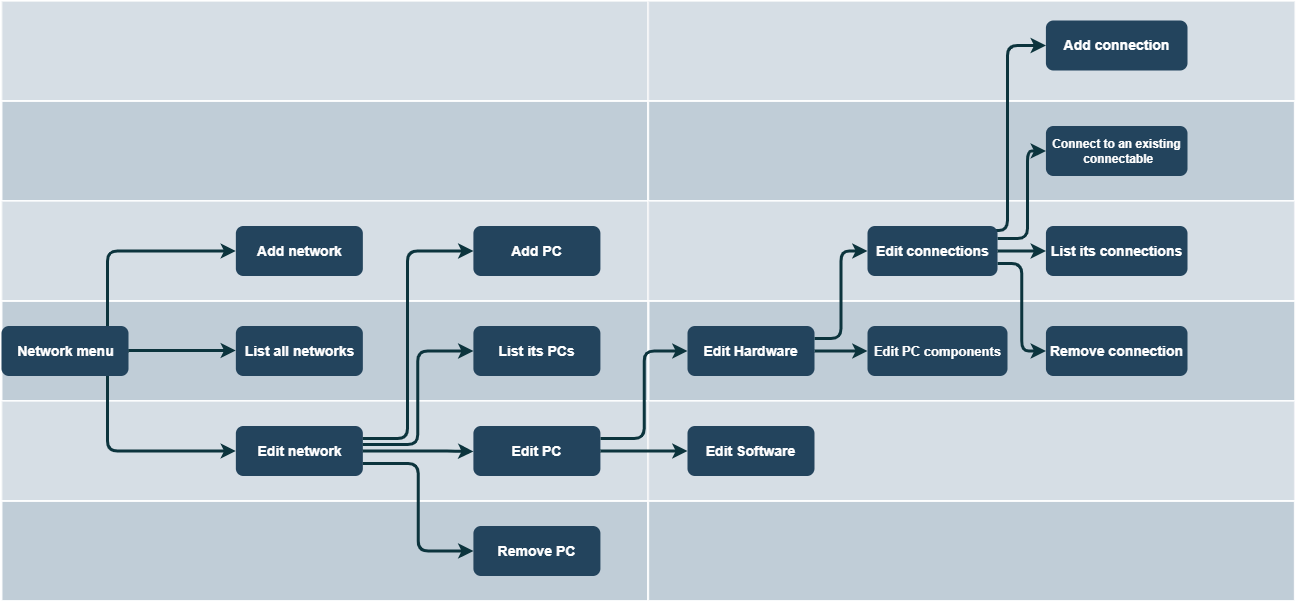

The diagram above was exported from draw.io. Its source (the exported page's mxGraphModel, read from the mxfile embedded in the PNG):
<mxGraphModel dx="1426" dy="17" grid="1" gridSize="10" guides="1" tooltips="1" connect="1" arrows="1" fold="1" page="1" pageScale="1" pageWidth="1169" pageHeight="827" background="none" math="0" shadow="0">
  <root>
    <mxCell id="0" />
    <mxCell id="1" parent="0" />
    <mxCell id="68" value="" style="strokeColor=#FFFFFF;fillColor=#BAC8D3;fontSize=18;strokeWidth=2;fontFamily=Helvetica;html=1;opacity=60;" parent="1" vertex="1">
      <mxGeometry x="244" y="930.5" width="646.6666666666666" height="100" as="geometry" />
    </mxCell>
    <mxCell id="69" value="" style="strokeColor=#FFFFFF;fillColor=#BAC8D3;fontSize=18;strokeWidth=2;fontFamily=Helvetica;html=1;opacity=90;" parent="1" vertex="1">
      <mxGeometry x="244" y="1030.5" width="646.6666666666666" height="100" as="geometry" />
    </mxCell>
    <mxCell id="70" value="" style="strokeColor=#FFFFFF;fillColor=#BAC8D3;fontSize=18;strokeWidth=2;fontFamily=Helvetica;html=1;opacity=60;" parent="1" vertex="1">
      <mxGeometry x="244" y="1130.5" width="646.6666666666666" height="100" as="geometry" />
    </mxCell>
    <mxCell id="71" value="" style="strokeColor=#FFFFFF;fillColor=#BAC8D3;fontSize=18;strokeWidth=2;fontFamily=Helvetica;html=1;opacity=90;" parent="1" vertex="1">
      <mxGeometry x="244" y="1230.5" width="646.6666666666666" height="100" as="geometry" />
    </mxCell>
    <mxCell id="72" value="" style="strokeColor=#FFFFFF;fillColor=#BAC8D3;fontSize=18;strokeWidth=2;fontFamily=Helvetica;html=1;opacity=60;" parent="1" vertex="1">
      <mxGeometry x="244" y="1330.5" width="646.6666666666666" height="100" as="geometry" />
    </mxCell>
    <mxCell id="73" value="" style="strokeColor=#FFFFFF;fillColor=#BAC8D3;fontSize=18;strokeWidth=2;fontFamily=Helvetica;html=1;opacity=90;" parent="1" vertex="1">
      <mxGeometry x="244" y="1430.5" width="646.6666666666666" height="100" as="geometry" />
    </mxCell>
    <mxCell id="75" value="" style="strokeColor=#FFFFFF;fillColor=#BAC8D3;fontSize=18;strokeWidth=2;fontFamily=Helvetica;html=1;opacity=60;" parent="1" vertex="1">
      <mxGeometry x="890.6666666666666" y="930.5" width="647" height="100" as="geometry" />
    </mxCell>
    <mxCell id="76" value="" style="strokeColor=#FFFFFF;fillColor=#BAC8D3;fontSize=18;strokeWidth=2;fontFamily=Helvetica;html=1;opacity=90;" parent="1" vertex="1">
      <mxGeometry x="890.6666666666666" y="1030.5" width="646.6666666666666" height="100" as="geometry" />
    </mxCell>
    <mxCell id="77" value="" style="strokeColor=#FFFFFF;fillColor=#BAC8D3;fontSize=18;strokeWidth=2;fontFamily=Helvetica;html=1;opacity=60;" parent="1" vertex="1">
      <mxGeometry x="890.6666666666666" y="1130.5" width="646.6666666666666" height="100" as="geometry" />
    </mxCell>
    <mxCell id="78" value="" style="strokeColor=#FFFFFF;fillColor=#BAC8D3;fontSize=18;strokeWidth=2;fontFamily=Helvetica;html=1;opacity=90;" parent="1" vertex="1">
      <mxGeometry x="890.9966666666667" y="1230.5" width="646.6666666666666" height="100" as="geometry" />
    </mxCell>
    <mxCell id="79" value="" style="strokeColor=#FFFFFF;fillColor=#BAC8D3;fontSize=18;strokeWidth=2;fontFamily=Helvetica;html=1;opacity=60;" parent="1" vertex="1">
      <mxGeometry x="890.6666666666666" y="1330.5" width="646.6666666666666" height="100" as="geometry" />
    </mxCell>
    <mxCell id="80" value="" style="strokeColor=#FFFFFF;fillColor=#BAC8D3;fontSize=18;strokeWidth=2;fontFamily=Helvetica;html=1;opacity=90;" parent="1" vertex="1">
      <mxGeometry x="890.6666666666666" y="1430.5" width="646.6666666666666" height="100" as="geometry" />
    </mxCell>
    <mxCell id="89" style="edgeStyle=orthogonalEdgeStyle;rounded=1;jumpStyle=none;html=1;exitX=1;exitY=0.5;entryX=0;entryY=0.5;labelBackgroundColor=#ffffff;startArrow=none;startFill=0;endArrow=classic;jettySize=auto;orthogonalLoop=1;strokeColor=#0C343D;strokeWidth=3;fontFamily=Helvetica;fontSize=11;fontColor=#000000;" parent="1" source="90" target="92" edge="1">
      <mxGeometry relative="1" as="geometry">
        <Array as="points">
          <mxPoint x="350" y="1281" />
          <mxPoint x="350" y="1181" />
        </Array>
      </mxGeometry>
    </mxCell>
    <mxCell id="90" value="&lt;h3&gt;&lt;b&gt;&lt;font color=&quot;#ffffff&quot; style=&quot;font-size: 14px&quot;&gt;Network menu&lt;/font&gt;&lt;/b&gt;&lt;/h3&gt;" style="rounded=1;fillColor=#23445D;strokeColor=none;strokeWidth=2;fontFamily=Helvetica;html=1;gradientColor=none;" parent="1" vertex="1">
      <mxGeometry x="244.0045578231293" y="1255.5" width="127" height="50" as="geometry" />
    </mxCell>
    <mxCell id="91" value="&lt;font color=&quot;#ffffff&quot; size=&quot;1&quot;&gt;&lt;b style=&quot;font-size: 14px&quot;&gt;Add PC&lt;/b&gt;&lt;/font&gt;" style="rounded=1;fillColor=#23445D;strokeColor=none;strokeWidth=2;fontFamily=Helvetica;html=1;gradientColor=none;" parent="1" vertex="1">
      <mxGeometry x="715.9047619047619" y="1155.5" width="127" height="50" as="geometry" />
    </mxCell>
    <mxCell id="92" value="&lt;font color=&quot;#ffffff&quot; style=&quot;font-size: 14px&quot;&gt;&lt;b&gt;Add network&lt;/b&gt;&lt;/font&gt;" style="rounded=1;fillColor=#23445D;strokeColor=none;strokeWidth=2;fontFamily=Helvetica;html=1;gradientColor=none;" parent="1" vertex="1">
      <mxGeometry x="478.3537414965986" y="1155.5" width="127" height="50" as="geometry" />
    </mxCell>
    <mxCell id="93" value="&lt;font color=&quot;#ffffff&quot; size=&quot;1&quot;&gt;&lt;b style=&quot;font-size: 14px&quot;&gt;List its PCs&lt;/b&gt;&lt;/font&gt;" style="rounded=1;fillColor=#23445D;strokeColor=none;strokeWidth=2;fontFamily=Helvetica;html=1;gradientColor=none;" parent="1" vertex="1">
      <mxGeometry x="715.9047619047619" y="1255.5" width="127" height="50" as="geometry" />
    </mxCell>
    <mxCell id="94" value="&lt;font color=&quot;#ffffff&quot; size=&quot;1&quot;&gt;&lt;b style=&quot;font-size: 14px&quot;&gt;Edit PC&lt;/b&gt;&lt;/font&gt;" style="rounded=1;fillColor=#23445D;strokeColor=none;strokeWidth=2;fontFamily=Helvetica;html=1;gradientColor=none;" parent="1" vertex="1">
      <mxGeometry x="715.9047619047619" y="1355.5" width="127" height="50" as="geometry" />
    </mxCell>
    <mxCell id="pND58u35zl_LTPPw3Puh-143" style="edgeStyle=orthogonalEdgeStyle;rounded=1;orthogonalLoop=1;jettySize=auto;html=1;exitX=1;exitY=0.75;exitDx=0;exitDy=0;entryX=0;entryY=0.5;entryDx=0;entryDy=0;fontSize=15;fontColor=#FFFFFF;strokeWidth=3;strokeColor=#0C343D;" edge="1" parent="1" source="95" target="102">
      <mxGeometry relative="1" as="geometry" />
    </mxCell>
    <mxCell id="95" value="&lt;font color=&quot;#ffffff&quot; size=&quot;1&quot;&gt;&lt;b style=&quot;font-size: 14px&quot;&gt;Edit network&lt;/b&gt;&lt;/font&gt;" style="rounded=1;fillColor=#23445D;strokeColor=none;strokeWidth=2;fontFamily=Helvetica;html=1;gradientColor=none;" parent="1" vertex="1">
      <mxGeometry x="478.3537414965986" y="1355.5" width="127" height="50" as="geometry" />
    </mxCell>
    <mxCell id="96" value="&lt;font color=&quot;#ffffff&quot; size=&quot;1&quot;&gt;&lt;b style=&quot;font-size: 14px&quot;&gt;List all networks&lt;/b&gt;&lt;/font&gt;" style="rounded=1;fillColor=#23445D;strokeColor=none;strokeWidth=2;fontFamily=Helvetica;html=1;gradientColor=none;" parent="1" vertex="1">
      <mxGeometry x="478.3537414965986" y="1255.5" width="127" height="50" as="geometry" />
    </mxCell>
    <mxCell id="pND58u35zl_LTPPw3Puh-146" style="edgeStyle=orthogonalEdgeStyle;rounded=1;orthogonalLoop=1;jettySize=auto;html=1;exitX=0.945;exitY=0.09;exitDx=0;exitDy=0;entryX=0;entryY=0.5;entryDx=0;entryDy=0;fontSize=15;fontColor=#FFFFFF;strokeColor=#0C343D;strokeWidth=3;exitPerimeter=0;" edge="1" parent="1" source="97" target="98">
      <mxGeometry relative="1" as="geometry">
        <Array as="points">
          <mxPoint x="1250" y="1160" />
          <mxPoint x="1250" y="975" />
        </Array>
      </mxGeometry>
    </mxCell>
    <mxCell id="pND58u35zl_LTPPw3Puh-147" style="edgeStyle=orthogonalEdgeStyle;rounded=1;orthogonalLoop=1;jettySize=auto;html=1;exitX=1;exitY=0.25;exitDx=0;exitDy=0;entryX=0;entryY=0.5;entryDx=0;entryDy=0;fontSize=15;fontColor=#FFFFFF;strokeColor=#0C343D;strokeWidth=3;" edge="1" parent="1" source="97" target="108">
      <mxGeometry relative="1" as="geometry">
        <Array as="points">
          <mxPoint x="1270" y="1168" />
          <mxPoint x="1270" y="1081" />
        </Array>
      </mxGeometry>
    </mxCell>
    <mxCell id="pND58u35zl_LTPPw3Puh-148" style="edgeStyle=orthogonalEdgeStyle;rounded=1;orthogonalLoop=1;jettySize=auto;html=1;exitX=1;exitY=0.75;exitDx=0;exitDy=0;entryX=0;entryY=0.5;entryDx=0;entryDy=0;fontSize=15;fontColor=#FFFFFF;strokeColor=#0C343D;strokeWidth=3;" edge="1" parent="1" source="97" target="109">
      <mxGeometry relative="1" as="geometry" />
    </mxCell>
    <mxCell id="97" value="&lt;font color=&quot;#ffffff&quot; size=&quot;1&quot;&gt;&lt;b style=&quot;font-size: 14px&quot;&gt;Edit connections&lt;/b&gt;&lt;/font&gt;" style="rounded=1;fillColor=#23445D;strokeColor=none;strokeWidth=2;fontFamily=Helvetica;html=1;gradientColor=none;" parent="1" vertex="1">
      <mxGeometry x="1110" y="1155.5" width="130" height="50" as="geometry" />
    </mxCell>
    <mxCell id="98" value="&lt;font color=&quot;#ffffff&quot; size=&quot;1&quot;&gt;&lt;b style=&quot;font-size: 14px&quot;&gt;Add connection&lt;/b&gt;&lt;/font&gt;" style="rounded=1;fillColor=#23445D;strokeColor=none;strokeWidth=2;fontFamily=Helvetica;html=1;gradientColor=none;" parent="1" vertex="1">
      <mxGeometry x="1288.41" y="950" width="141.59" height="50" as="geometry" />
    </mxCell>
    <mxCell id="100" value="&lt;font color=&quot;#ffffff&quot; size=&quot;1&quot;&gt;&lt;b style=&quot;font-size: 14px&quot;&gt;Edit Software&lt;/b&gt;&lt;/font&gt;" style="rounded=1;fillColor=#23445D;strokeColor=none;strokeWidth=2;fontFamily=Helvetica;html=1;gradientColor=none;" parent="1" vertex="1">
      <mxGeometry x="929.9949659863945" y="1355.5" width="127" height="50" as="geometry" />
    </mxCell>
    <mxCell id="102" value="&lt;font color=&quot;#ffffff&quot; size=&quot;1&quot;&gt;&lt;b style=&quot;font-size: 14px&quot;&gt;Remove PC&lt;/b&gt;&lt;/font&gt;" style="rounded=1;fillColor=#23445D;strokeColor=none;strokeWidth=2;fontFamily=Helvetica;html=1;gradientColor=none;" parent="1" vertex="1">
      <mxGeometry x="715.9085034013605" y="1455.5" width="127" height="50" as="geometry" />
    </mxCell>
    <mxCell id="pND58u35zl_LTPPw3Puh-144" style="edgeStyle=orthogonalEdgeStyle;rounded=1;orthogonalLoop=1;jettySize=auto;html=1;exitX=1;exitY=0.5;exitDx=0;exitDy=0;entryX=0;entryY=0.5;entryDx=0;entryDy=0;fontSize=15;fontColor=#FFFFFF;strokeColor=#0C343D;strokeWidth=3;" edge="1" parent="1" source="104" target="105">
      <mxGeometry relative="1" as="geometry" />
    </mxCell>
    <mxCell id="pND58u35zl_LTPPw3Puh-145" style="edgeStyle=orthogonalEdgeStyle;rounded=1;orthogonalLoop=1;jettySize=auto;html=1;exitX=1;exitY=0.25;exitDx=0;exitDy=0;entryX=0;entryY=0.5;entryDx=0;entryDy=0;fontSize=15;fontColor=#FFFFFF;strokeColor=#0C343D;strokeWidth=3;" edge="1" parent="1" source="104" target="97">
      <mxGeometry relative="1" as="geometry" />
    </mxCell>
    <mxCell id="104" value="&lt;font color=&quot;#ffffff&quot; size=&quot;1&quot;&gt;&lt;b style=&quot;font-size: 14px&quot;&gt;Edit Hardware&lt;/b&gt;&lt;/font&gt;" style="rounded=1;fillColor=#23445D;strokeColor=none;strokeWidth=2;fontFamily=Helvetica;html=1;gradientColor=none;" parent="1" vertex="1">
      <mxGeometry x="929.9985034013605" y="1255.5" width="127" height="50" as="geometry" />
    </mxCell>
    <mxCell id="105" value="&lt;font color=&quot;#ffffff&quot; size=&quot;1&quot;&gt;&lt;b style=&quot;font-size: 13px&quot;&gt;Edit PC components&lt;/b&gt;&lt;/font&gt;" style="rounded=1;fillColor=#23445D;strokeColor=none;strokeWidth=2;fontFamily=Helvetica;html=1;gradientColor=none;" parent="1" vertex="1">
      <mxGeometry x="1110" y="1255.5" width="140" height="50" as="geometry" />
    </mxCell>
    <mxCell id="106" value="&lt;font color=&quot;#ffffff&quot; size=&quot;1&quot;&gt;&lt;b style=&quot;font-size: 14px&quot;&gt;List its connections&lt;/b&gt;&lt;/font&gt;" style="rounded=1;fillColor=#23445D;strokeColor=none;strokeWidth=2;gradientColor=none;fontFamily=Helvetica;html=1;" parent="1" vertex="1">
      <mxGeometry x="1288.42" y="1155.5" width="141.58" height="50" as="geometry" />
    </mxCell>
    <mxCell id="108" value="&lt;font color=&quot;#ffffff&quot;&gt;&lt;b&gt;Connect to an existing&lt;br&gt;&amp;nbsp;connectable&lt;/b&gt;&lt;/font&gt;" style="rounded=1;fillColor=#23445D;strokeColor=none;strokeWidth=2;gradientColor=none;fontFamily=Helvetica;html=1;" parent="1" vertex="1">
      <mxGeometry x="1288.42" y="1055.5" width="141.58" height="50" as="geometry" />
    </mxCell>
    <mxCell id="109" value="&lt;font color=&quot;#ffffff&quot; size=&quot;1&quot;&gt;&lt;b style=&quot;font-size: 14px&quot;&gt;Remove connection&lt;/b&gt;&lt;/font&gt;" style="rounded=1;fillColor=#23445D;strokeColor=none;strokeWidth=2;gradientColor=none;fontFamily=Helvetica;html=1;" parent="1" vertex="1">
      <mxGeometry x="1288.42" y="1255.5" width="141.58" height="50" as="geometry" />
    </mxCell>
    <mxCell id="112" value="" style="edgeStyle=elbowEdgeStyle;elbow=horizontal;strokeWidth=3;strokeColor=#0C343D;fontFamily=Helvetica;html=1;" parent="1" source="90" target="96" edge="1">
      <mxGeometry x="6.448979591836746" y="830.5" width="131.97278911564624" height="100" as="geometry">
        <mxPoint x="6.448979591836746" y="930.5" as="sourcePoint" />
        <mxPoint x="138.421768707483" y="830.5" as="targetPoint" />
        <Array as="points">
          <mxPoint x="420" y="1280" />
          <mxPoint x="430" y="1381" />
          <mxPoint x="422" y="1193.5" />
        </Array>
      </mxGeometry>
    </mxCell>
    <mxCell id="113" value="" style="edgeStyle=elbowEdgeStyle;elbow=horizontal;strokeWidth=3;strokeColor=#0C343D;fontFamily=Helvetica;html=1;" parent="1" source="90" target="95" edge="1">
      <mxGeometry x="6.448979591836746" y="830.5" width="131.97278911564624" height="100" as="geometry">
        <mxPoint x="6.448979591836746" y="930.5" as="sourcePoint" />
        <mxPoint x="138.421768707483" y="830.5" as="targetPoint" />
        <Array as="points">
          <mxPoint x="350" y="1320" />
          <mxPoint x="380" y="1481" />
          <mxPoint x="422" y="1102.5" />
        </Array>
      </mxGeometry>
    </mxCell>
    <mxCell id="116" value="" style="edgeStyle=elbowEdgeStyle;elbow=horizontal;strokeWidth=3;strokeColor=#0C343D;fontFamily=Helvetica;html=1;exitX=1;exitY=0.25;exitDx=0;exitDy=0;entryX=0;entryY=0.5;entryDx=0;entryDy=0;" parent="1" source="95" target="91" edge="1">
      <mxGeometry x="6.448979591836746" y="830.5" width="131.97278911564624" height="100" as="geometry">
        <mxPoint x="6.448979591836746" y="930.5" as="sourcePoint" />
        <mxPoint x="138.421768707483" y="830.5" as="targetPoint" />
        <Array as="points">
          <mxPoint x="650" y="1270" />
        </Array>
      </mxGeometry>
    </mxCell>
    <mxCell id="117" value="" style="edgeStyle=elbowEdgeStyle;elbow=horizontal;strokeWidth=3;strokeColor=#0C343D;fontFamily=Helvetica;html=1;exitX=0.999;exitY=0.37;exitDx=0;exitDy=0;exitPerimeter=0;entryX=0;entryY=0.5;entryDx=0;entryDy=0;" parent="1" source="95" target="93" edge="1">
      <mxGeometry x="6.448979591836746" y="830.5" width="131.97278911564624" height="100" as="geometry">
        <mxPoint x="6.448979591836746" y="930.5" as="sourcePoint" />
        <mxPoint x="138.421768707483" y="830.5" as="targetPoint" />
      </mxGeometry>
    </mxCell>
    <mxCell id="118" value="" style="edgeStyle=elbowEdgeStyle;elbow=horizontal;strokeWidth=3;strokeColor=#0C343D;fontFamily=Helvetica;html=1;exitX=1;exitY=0.5;exitDx=0;exitDy=0;" parent="1" source="95" target="94" edge="1">
      <mxGeometry x="6.448979591836746" y="830.5" width="131.97278911564624" height="100" as="geometry">
        <mxPoint x="6.448979591836746" y="930.5" as="sourcePoint" />
        <mxPoint x="138.421768707483" y="830.5" as="targetPoint" />
        <Array as="points">
          <mxPoint x="690" y="1381" />
        </Array>
      </mxGeometry>
    </mxCell>
    <mxCell id="120" value="" style="edgeStyle=elbowEdgeStyle;elbow=horizontal;strokeWidth=3;strokeColor=#0C343D;fontFamily=Helvetica;html=1;exitX=1;exitY=0.25;exitDx=0;exitDy=0;" parent="1" source="94" target="104" edge="1">
      <mxGeometry x="6.448979591836746" y="830.5" width="131.97278911564624" height="100" as="geometry">
        <mxPoint x="6.448979591836746" y="930.5" as="sourcePoint" />
        <mxPoint x="138.421768707483" y="830.5" as="targetPoint" />
      </mxGeometry>
    </mxCell>
    <mxCell id="123" value="" style="edgeStyle=elbowEdgeStyle;elbow=horizontal;strokeWidth=3;strokeColor=#0C343D;fontFamily=Helvetica;html=1;entryX=0;entryY=0.5;entryDx=0;entryDy=0;exitX=1;exitY=0.5;exitDx=0;exitDy=0;" parent="1" source="94" target="100" edge="1">
      <mxGeometry x="6.448979591836746" y="830.5" width="131.97278911564624" height="100" as="geometry">
        <mxPoint x="6.448979591836746" y="930.5" as="sourcePoint" />
        <mxPoint x="138.421768707483" y="830.5" as="targetPoint" />
        <Array as="points">
          <mxPoint x="890" y="1390" />
        </Array>
      </mxGeometry>
    </mxCell>
    <mxCell id="133" value="" style="edgeStyle=elbowEdgeStyle;elbow=horizontal;strokeWidth=3;strokeColor=#0C343D;fontFamily=Helvetica;html=1;entryX=0;entryY=0.5;entryDx=0;entryDy=0;" parent="1" source="97" target="106" edge="1">
      <mxGeometry x="6.448979591836746" y="830.5" width="131.97278911564624" height="100" as="geometry">
        <mxPoint x="6.448979591836746" y="930.5" as="sourcePoint" />
        <mxPoint x="138.421768707483" y="830.5" as="targetPoint" />
      </mxGeometry>
    </mxCell>
  </root>
</mxGraphModel>